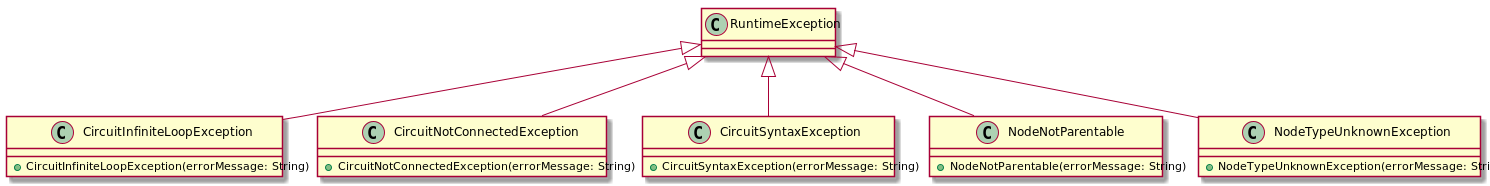

The diagram above was rendered by PlantUML. Its source (embedded in the PNG):
@startuml

class CircuitInfiniteLoopException extends RuntimeException {
    +CircuitInfiniteLoopException(errorMessage: String)
}

class CircuitNotConnectedException extends RuntimeException {
    +CircuitNotConnectedException(errorMessage: String)
}

class CircuitSyntaxException extends RuntimeException {
    +CircuitSyntaxException(errorMessage: String)
}

class NodeNotParentable extends RuntimeException {
    +NodeNotParentable(errorMessage: String)
}

class NodeTypeUnknownException extends RuntimeException {
    +NodeTypeUnknownException(errorMessage: String)
}

@enduml